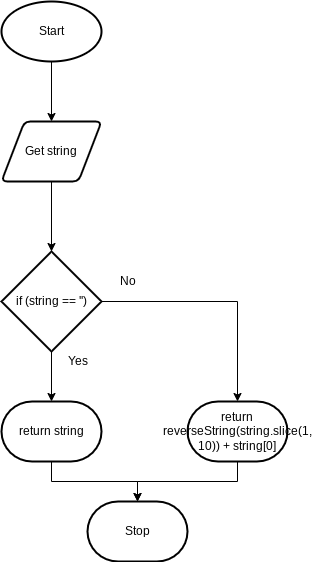

The diagram above was exported from draw.io. Its source (the exported page's mxGraphModel, read from the mxfile embedded in the PNG):
<mxGraphModel dx="594" dy="561" grid="1" gridSize="10" guides="1" tooltips="1" connect="1" arrows="1" fold="1" page="1" pageScale="1" pageWidth="827" pageHeight="1169" math="0" shadow="0">
  <root>
    <mxCell id="0" />
    <mxCell id="1" parent="0" />
    <mxCell id="8" style="edgeStyle=orthogonalEdgeStyle;rounded=0;html=1;entryX=0.5;entryY=0;entryDx=0;entryDy=0;" parent="1" source="2" target="3" edge="1">
      <mxGeometry relative="1" as="geometry" />
    </mxCell>
    <mxCell id="2" value="Start" style="strokeWidth=2;html=1;shape=mxgraph.flowchart.start_1;whiteSpace=wrap;" parent="1" vertex="1">
      <mxGeometry x="364" y="50" width="100" height="60" as="geometry" />
    </mxCell>
    <mxCell id="9" style="edgeStyle=orthogonalEdgeStyle;rounded=0;html=1;" parent="1" source="3" target="4" edge="1">
      <mxGeometry relative="1" as="geometry" />
    </mxCell>
    <mxCell id="3" value="Get string" style="shape=parallelogram;html=1;strokeWidth=2;perimeter=parallelogramPerimeter;whiteSpace=wrap;rounded=1;arcSize=12;size=0.23;" parent="1" vertex="1">
      <mxGeometry x="364" y="170" width="100" height="60" as="geometry" />
    </mxCell>
    <mxCell id="7" style="edgeStyle=orthogonalEdgeStyle;html=1;exitX=0.5;exitY=1;exitDx=0;exitDy=0;exitPerimeter=0;entryX=0.5;entryY=0;entryDx=0;entryDy=0;entryPerimeter=0;rounded=0;" parent="1" source="4" target="5" edge="1">
      <mxGeometry relative="1" as="geometry" />
    </mxCell>
    <mxCell id="10" style="edgeStyle=orthogonalEdgeStyle;rounded=0;html=1;entryX=0.5;entryY=0;entryDx=0;entryDy=0;entryPerimeter=0;" parent="1" source="4" target="6" edge="1">
      <mxGeometry relative="1" as="geometry" />
    </mxCell>
    <mxCell id="4" value="if (string == '')" style="strokeWidth=2;html=1;shape=mxgraph.flowchart.decision;whiteSpace=wrap;" parent="1" vertex="1">
      <mxGeometry x="364" y="300" width="100" height="100" as="geometry" />
    </mxCell>
    <mxCell id="14" style="edgeStyle=orthogonalEdgeStyle;rounded=0;html=1;entryX=0.5;entryY=0;entryDx=0;entryDy=0;entryPerimeter=0;" edge="1" parent="1" source="5" target="11">
      <mxGeometry relative="1" as="geometry" />
    </mxCell>
    <mxCell id="5" value="return string" style="strokeWidth=2;html=1;shape=mxgraph.flowchart.terminator;whiteSpace=wrap;" parent="1" vertex="1">
      <mxGeometry x="364" y="450" width="100" height="60" as="geometry" />
    </mxCell>
    <mxCell id="13" style="edgeStyle=orthogonalEdgeStyle;rounded=0;html=1;entryX=0.5;entryY=0;entryDx=0;entryDy=0;entryPerimeter=0;" edge="1" parent="1" source="6" target="11">
      <mxGeometry relative="1" as="geometry" />
    </mxCell>
    <mxCell id="6" value="return reverseString(string.slice(1, 10)) + string[0]" style="strokeWidth=2;html=1;shape=mxgraph.flowchart.terminator;whiteSpace=wrap;" parent="1" vertex="1">
      <mxGeometry x="550" y="450" width="100" height="60" as="geometry" />
    </mxCell>
    <mxCell id="11" value="Stop" style="strokeWidth=2;html=1;shape=mxgraph.flowchart.terminator;whiteSpace=wrap;" vertex="1" parent="1">
      <mxGeometry x="450" y="550" width="100" height="60" as="geometry" />
    </mxCell>
    <mxCell id="15" value="Yes" style="text;html=1;align=center;verticalAlign=middle;resizable=0;points=[];autosize=1;strokeColor=none;fillColor=none;" vertex="1" parent="1">
      <mxGeometry x="420" y="400" width="40" height="20" as="geometry" />
    </mxCell>
    <mxCell id="16" value="No" style="text;html=1;align=center;verticalAlign=middle;resizable=0;points=[];autosize=1;strokeColor=none;fillColor=none;" vertex="1" parent="1">
      <mxGeometry x="475" y="320" width="30" height="20" as="geometry" />
    </mxCell>
  </root>
</mxGraphModel>